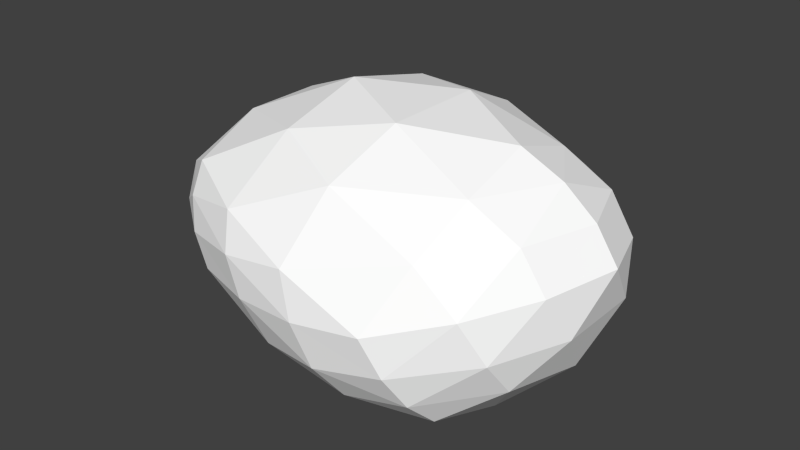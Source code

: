 # Source: bee1.blend  (saved by Blender 2.71.0; exported with 4.5.12 LTS)
import bpy
from mathutils import Matrix  # noqa: F401  (used for matrix-valued properties, if any)

bpy.ops.wm.read_factory_settings(use_empty=True)
scene = bpy.context.scene
scene.name = 'Scene'

# ---- collections
col_collection_1 = bpy.data.collections.new('Collection 1'); scene.collection.children.link(col_collection_1)

# ---- materials (node trees are filled in below, after node groups)
mat_colobotmesh_mat_1 = bpy.data.materials.new('ColobotMesh_mat_1')
mat_colobotmesh_mat_1.alpha_threshold = 0.0
mat_colobotmesh_mat_1.use_transparent_shadow = False
mat_colobotmesh_mat_1.diffuse_color = (1.0, 1.0, 1.0, 1.0)
mat_colobotmesh_mat_1.specular_color = (0.0, 0.0, 0.0)
mat_colobotmesh_mat_1.roughness = 0.5

# ---- material node trees

# ---- world
world_world = bpy.data.worlds.new('World'); scene.world = world_world
world_world.color = (0.05088, 0.05088, 0.05088)
world_world.use_sun_shadow = False
world_world.sun_shadow_jitter_overblur = 0.0
world_world.cycles.sampling_method = 'MANUAL'
world_world.cycles.sample_map_resolution = 256

# ---- meshes
me_colobotmesh = bpy.data.meshes.new('ColobotMesh_')
me_colobotmesh.from_pydata([(0.9554, 0.06821, -1.005), (1.15, 0.7711, 0.0), (1.737, 0.2895, 0.0), (1.15, -0.5142, -0.6601), (1.15, -0.5142, 0.6585), (0.9554, 0.06821, 1.004), (-0.4035, 0.5017, -0.7185), (-0.4035, 0.5017, 0.7194), (-0.2229, -0.02535, -0.9225), (-0.4035, -0.3972, 0.0), (-0.2229, -0.02535, 0.8946), (-0.9905, -0.03882, 0.0), (-0.7061, 0.3453, 0.5142), (-0.9017, 0.1651, 0.2744), (-0.499, 0.6323, -0.2367), (-0.499, 0.6323, 0.2426), (0.7096, -0.451, 0.8441), (0.2519, -0.2881, 0.9228), (-0.3746, 0.3403, -0.837), (-0.3144, 0.1646, -0.905), (1.145, 0.632, 0.4192), (1.08, 0.3977, 0.7537), (1.664, -0.01789, -0.2595), (1.469, -0.2858, -0.4796), (-0.3875, -0.3419, 0.3552), (-0.3273, -0.2179, 0.6534), (0.6672, -0.6243, 0.503), (0.1494, -0.5853, 0.2835), (0.6088, 0.8472, -0.3063), (0.09093, 0.7574, -0.5458), (-0.7066, 0.3457, -0.512), (-0.9022, 0.1656, -0.2725), (-0.3745, 0.3405, 0.8275), (-0.3143, 0.1648, 0.8859), (0.708, -0.4502, -0.8577), (0.2504, -0.2873, -0.9451), (-0.5884, -0.06516, 0.6431), (-0.8442, -0.06965, 0.3449), (-0.5907, -0.06554, -0.6648), (-0.8466, -0.07003, -0.3573), (1.117, -0.3456, 0.8328), (1.052, -0.1514, 0.9478), (0.5639, 0.02947, 1.064), (0.1711, -0.001719, 1.027), (1.053, -0.1513, -0.9493), (1.117, -0.3455, -0.8343), (1.409, 0.6512, 2.613e-05), (1.604, 0.4906, 2.613e-05), (0.4836, 0.2845, 1.034), (0.03059, 0.429, 0.9397), (1.596, 0.2503, 0.4059), (1.335, 0.1765, 0.7404), (1.217, -0.631, -0.2202), (1.217, -0.631, 0.2194), (-0.6644, -0.3014, 0.0003185), (-0.86, -0.1819, 0.0003185), (0.5629, 0.02972, -1.074), (0.1701, -0.00147, -1.047), (1.335, 0.1768, -0.7402), (1.596, 0.2505, -0.4052), (-0.3294, -0.2191, -0.6761), (-0.3896, -0.3431, -0.3686), (0.6675, -0.6254, -0.5034), (0.1496, -0.5864, -0.2833), (1.081, 0.3981, -0.7537), (1.145, 0.6324, -0.4186), (0.4843, 0.2866, -1.035), (0.03133, 0.4311, -0.9395), (0.6077, 0.8469, 0.3091), (0.08989, 0.7571, 0.5489), (1.664, -0.01814, 0.2594), (1.469, -0.286, 0.4789), (1.447, 0.4743, -0.4116), (1.447, -0.06602, -0.6456), (1.553, -0.3447, -6.822e-08), (1.447, -0.0663, 0.6456), (1.447, 0.4742, 0.4126), (0.05693, 0.8799, 0.003131), (0.09022, 0.2264, -1.038), (0.1897, -0.4928, -0.6652), (0.1908, -0.4907, 0.6505), (0.09017, 0.2256, 1.028), (0.5561, 0.6479, -0.7448), (0.644, -0.2317, -1.016), (0.6873, -0.7233, 0.0002417), (0.645, -0.2328, 1.004), (0.5548, 0.6459, 0.7471), (-0.6873, 0.1464, -0.617), (-0.6803, -0.224, -0.3622), (-0.6763, -0.2227, 0.3494), (-0.6853, 0.1468, 0.6067), (-0.8115, 0.407, 0.002596)], [], [(0, 64, 58), (3, 45, 23), (4, 53, 71), (5, 41, 51), (1, 20, 46), (6, 14, 29), (8, 19, 57), (9, 61, 63), (10, 25, 17), (7, 32, 49), (1, 65, 28), (0, 44, 56), (3, 52, 62), (4, 40, 16), (5, 21, 48), (6, 18, 30), (8, 60, 38), (9, 24, 54), (10, 33, 36), (7, 15, 12), (59, 47, 2), (58, 72, 59), (59, 72, 47), (72, 46, 47), (58, 64, 72), (64, 65, 72), (72, 65, 46), (65, 1, 46), (22, 59, 2), (23, 73, 22), (22, 73, 59), (73, 58, 59), (23, 45, 73), (45, 44, 73), (73, 44, 58), (44, 0, 58), (70, 22, 2), (71, 74, 70), (70, 74, 22), (74, 23, 22), (71, 53, 74), (53, 52, 74), (74, 52, 23), (52, 3, 23), (50, 70, 2), (51, 75, 50), (50, 75, 70), (75, 71, 70), (51, 41, 75), (41, 40, 75), (75, 40, 71), (40, 4, 71), (47, 50, 2), (46, 76, 47), (47, 76, 50), (76, 51, 50), (46, 20, 76), (20, 21, 76), (76, 21, 51), (21, 5, 51), (28, 68, 1), (29, 77, 28), (28, 77, 68), (77, 69, 68), (29, 14, 77), (14, 15, 77), (77, 15, 69), (15, 7, 69), (56, 66, 0), (57, 78, 56), (56, 78, 66), (78, 67, 66), (57, 19, 78), (19, 18, 78), (78, 18, 67), (18, 6, 67), (62, 34, 3), (63, 79, 62), (62, 79, 34), (79, 35, 34), (63, 61, 79), (61, 60, 79), (79, 60, 35), (60, 8, 35), (16, 26, 4), (17, 80, 16), (16, 80, 26), (80, 27, 26), (17, 25, 80), (25, 24, 80), (80, 24, 27), (24, 9, 27), (48, 42, 5), (49, 81, 48), (48, 81, 42), (81, 43, 42), (49, 32, 81), (32, 33, 81), (81, 33, 43), (33, 10, 43), (29, 67, 6), (28, 82, 29), (29, 82, 67), (82, 66, 67), (28, 65, 82), (65, 64, 82), (82, 64, 66), (64, 0, 66), (57, 35, 8), (56, 83, 57), (57, 83, 35), (83, 34, 35), (56, 44, 83), (44, 45, 83), (83, 45, 34), (45, 3, 34), (63, 27, 9), (62, 84, 63), (63, 84, 27), (84, 26, 27), (62, 52, 84), (52, 53, 84), (84, 53, 26), (53, 4, 26), (17, 43, 10), (16, 85, 17), (17, 85, 43), (85, 42, 43), (16, 40, 85), (40, 41, 85), (85, 41, 42), (41, 5, 42), (49, 69, 7), (48, 86, 49), (49, 86, 69), (86, 68, 69), (48, 21, 86), (21, 20, 86), (86, 20, 68), (20, 1, 68), (31, 39, 11), (30, 87, 31), (31, 87, 39), (87, 38, 39), (30, 18, 87), (18, 19, 87), (87, 19, 38), (19, 8, 38), (39, 55, 11), (38, 88, 39), (39, 88, 55), (88, 54, 55), (38, 60, 88), (60, 61, 88), (88, 61, 54), (61, 9, 54), (55, 37, 11), (54, 89, 55), (55, 89, 37), (89, 36, 37), (54, 24, 89), (24, 25, 89), (89, 25, 36), (25, 10, 36), (37, 13, 11), (36, 90, 37), (37, 90, 13), (90, 12, 13), (36, 33, 90), (33, 32, 90), (90, 32, 12), (32, 7, 12), (13, 31, 11), (12, 91, 13), (13, 91, 31), (91, 30, 31), (12, 15, 91), (15, 14, 91), (91, 14, 30), (14, 6, 30)])
_uv = me_colobotmesh.uv_layers.new(name='UV_1')
_uv.uv.foreach_set('vector', [0.4275, 0.8635, 0.4334, 0.9083, 0.451, 0.8776, 0.4451, 0.752, 0.4392, 0.7891, 0.4627, 0.8032, 0.4451, 0.752, 0.4451, 0.752, 0.4627, 0.8032, 0.4275, 0.8635, 0.4334, 0.8263, 0.451, 0.8776, 0.4451, 0.998, 0.4392, 0.9532, 0.4627, 0.9673, 0.3049, 0.9465, 0.3049, 0.9465, 0.3516, 0.9637, 0.3212, 0.8456, 0.3158, 0.8792, 0.3566, 0.8515, 0.3049, 0.7744, 0.3103, 0.7981, 0.3516, 0.7669, 0.3212, 0.8456, 0.3158, 0.8218, 0.3625, 0.8144, 0.3049, 0.9465, 0.3103, 0.9128, 0.3458, 0.9188, 0.4451, 0.998, 0.4392, 0.9532, 0.3984, 0.9809, 0.4275, 0.8635, 0.4334, 0.8263, 0.3921, 0.8575, 0.4451, 0.752, 0.4451, 0.752, 0.3984, 0.7594, 0.4451, 0.752, 0.4392, 0.7891, 0.4038, 0.7832, 0.4275, 0.8635, 0.4334, 0.9083, 0.3867, 0.8911, 0.3049, 0.9465, 0.3103, 0.9128, 0.2873, 0.912, 0.3212, 0.8456, 0.3158, 0.8218, 0.2981, 0.8447, 0.3049, 0.7744, 0.3103, 0.7981, 0.2873, 0.7972, 0.3212, 0.8456, 0.3158, 0.8792, 0.2981, 0.8447, 0.3049, 0.9465, 0.3049, 0.9465, 0.2873, 0.912, 0.4745, 0.8917, 0.4804, 0.9366, 0.498, 0.9058, 0.451, 0.8776, 0.4569, 0.9224, 0.4745, 0.8917, 0.4745, 0.8917, 0.4569, 0.9224, 0.4804, 0.9366, 0.4569, 0.9224, 0.4627, 0.9673, 0.4804, 0.9366, 0.451, 0.8776, 0.4334, 0.9083, 0.4569, 0.9224, 0.4334, 0.9083, 0.4392, 0.9532, 0.4569, 0.9224, 0.4569, 0.9224, 0.4392, 0.9532, 0.4627, 0.9673, 0.4392, 0.9532, 0.4451, 0.998, 0.4627, 0.9673, 0.4804, 0.8545, 0.4745, 0.8917, 0.498, 0.9058, 0.4627, 0.8032, 0.4569, 0.8404, 0.4804, 0.8545, 0.4804, 0.8545, 0.4569, 0.8404, 0.4745, 0.8917, 0.4569, 0.8404, 0.451, 0.8776, 0.4745, 0.8917, 0.4627, 0.8032, 0.4392, 0.7891, 0.4569, 0.8404, 0.4392, 0.7891, 0.4334, 0.8263, 0.4569, 0.8404, 0.4569, 0.8404, 0.4334, 0.8263, 0.451, 0.8776, 0.4334, 0.8263, 0.4275, 0.8635, 0.451, 0.8776, 0.4804, 0.8545, 0.4804, 0.8545, 0.498, 0.9058, 0.4627, 0.8032, 0.4627, 0.8032, 0.4804, 0.8545, 0.4804, 0.8545, 0.4627, 0.8032, 0.4804, 0.8545, 0.4627, 0.8032, 0.4627, 0.8032, 0.4804, 0.8545, 0.4627, 0.8032, 0.4451, 0.752, 0.4627, 0.8032, 0.4451, 0.752, 0.4451, 0.752, 0.4627, 0.8032, 0.4627, 0.8032, 0.4451, 0.752, 0.4627, 0.8032, 0.4451, 0.752, 0.4451, 0.752, 0.4627, 0.8032, 0.4745, 0.8917, 0.4804, 0.8545, 0.498, 0.9058, 0.451, 0.8776, 0.4569, 0.8404, 0.4745, 0.8917, 0.4745, 0.8917, 0.4569, 0.8404, 0.4804, 0.8545, 0.4569, 0.8404, 0.4627, 0.8032, 0.4804, 0.8545, 0.451, 0.8776, 0.4334, 0.8263, 0.4569, 0.8404, 0.4334, 0.8263, 0.4392, 0.7891, 0.4569, 0.8404, 0.4569, 0.8404, 0.4392, 0.7891, 0.4627, 0.8032, 0.4392, 0.7891, 0.4451, 0.752, 0.4627, 0.8032, 0.4804, 0.9366, 0.4745, 0.8917, 0.498, 0.9058, 0.4627, 0.9673, 0.4569, 0.9224, 0.4804, 0.9366, 0.4804, 0.9366, 0.4569, 0.9224, 0.4745, 0.8917, 0.4569, 0.9224, 0.451, 0.8776, 0.4745, 0.8917, 0.4627, 0.9673, 0.4392, 0.9532, 0.4569, 0.9224, 0.4392, 0.9532, 0.4334, 0.9083, 0.4569, 0.9224, 0.4569, 0.9224, 0.4334, 0.9083, 0.451, 0.8776, 0.4334, 0.9083, 0.4275, 0.8635, 0.451, 0.8776, 0.3984, 0.9809, 0.3984, 0.9809, 0.4451, 0.998, 0.3516, 0.9637, 0.3516, 0.9637, 0.3984, 0.9809, 0.3984, 0.9809, 0.3516, 0.9637, 0.3984, 0.9809, 0.3516, 0.9637, 0.3516, 0.9637, 0.3984, 0.9809, 0.3516, 0.9637, 0.3049, 0.9465, 0.3516, 0.9637, 0.3049, 0.9465, 0.3049, 0.9465, 0.3516, 0.9637, 0.3516, 0.9637, 0.3049, 0.9465, 0.3516, 0.9637, 0.3049, 0.9465, 0.3049, 0.9465, 0.3516, 0.9637, 0.3921, 0.8575, 0.3867, 0.8911, 0.4275, 0.8635, 0.3566, 0.8515, 0.3512, 0.8852, 0.3921, 0.8575, 0.3921, 0.8575, 0.3512, 0.8852, 0.3867, 0.8911, 0.3512, 0.8852, 0.3458, 0.9188, 0.3867, 0.8911, 0.3566, 0.8515, 0.3158, 0.8792, 0.3512, 0.8852, 0.3158, 0.8792, 0.3103, 0.9128, 0.3512, 0.8852, 0.3512, 0.8852, 0.3103, 0.9128, 0.3458, 0.9188, 0.3103, 0.9128, 0.3049, 0.9465, 0.3458, 0.9188, 0.3984, 0.7594, 0.4038, 0.7832, 0.4451, 0.752, 0.3516, 0.7669, 0.3571, 0.7906, 0.3984, 0.7594, 0.3984, 0.7594, 0.3571, 0.7906, 0.4038, 0.7832, 0.3571, 0.7906, 0.3625, 0.8144, 0.4038, 0.7832, 0.3516, 0.7669, 0.3103, 0.7981, 0.3571, 0.7906, 0.3103, 0.7981, 0.3158, 0.8218, 0.3571, 0.7906, 0.3571, 0.7906, 0.3158, 0.8218, 0.3625, 0.8144, 0.3158, 0.8218, 0.3212, 0.8456, 0.3625, 0.8144, 0.4038, 0.7832, 0.3984, 0.7594, 0.4451, 0.752, 0.3625, 0.8144, 0.3571, 0.7906, 0.4038, 0.7832, 0.4038, 0.7832, 0.3571, 0.7906, 0.3984, 0.7594, 0.3571, 0.7906, 0.3516, 0.7669, 0.3984, 0.7594, 0.3625, 0.8144, 0.3158, 0.8218, 0.3571, 0.7906, 0.3158, 0.8218, 0.3103, 0.7981, 0.3571, 0.7906, 0.3571, 0.7906, 0.3103, 0.7981, 0.3516, 0.7669, 0.3103, 0.7981, 0.3049, 0.7744, 0.3516, 0.7669, 0.3867, 0.8911, 0.3921, 0.8575, 0.4275, 0.8635, 0.3458, 0.9188, 0.3512, 0.8852, 0.3867, 0.8911, 0.3867, 0.8911, 0.3512, 0.8852, 0.3921, 0.8575, 0.3512, 0.8852, 0.3566, 0.8515, 0.3921, 0.8575, 0.3458, 0.9188, 0.3103, 0.9128, 0.3512, 0.8852, 0.3103, 0.9128, 0.3158, 0.8792, 0.3512, 0.8852, 0.3512, 0.8852, 0.3158, 0.8792, 0.3566, 0.8515, 0.3158, 0.8792, 0.3212, 0.8456, 0.3566, 0.8515, 0.3516, 0.9637, 0.3458, 0.9188, 0.3049, 0.9465, 0.3984, 0.9809, 0.3925, 0.936, 0.3516, 0.9637, 0.3516, 0.9637, 0.3925, 0.936, 0.3458, 0.9188, 0.3925, 0.936, 0.3867, 0.8911, 0.3458, 0.9188, 0.3984, 0.9809, 0.4392, 0.9532, 0.3925, 0.936, 0.4392, 0.9532, 0.4334, 0.9083, 0.3925, 0.936, 0.3925, 0.936, 0.4334, 0.9083, 0.3867, 0.8911, 0.4334, 0.9083, 0.4275, 0.8635, 0.3867, 0.8911, 0.3566, 0.8515, 0.3625, 0.8144, 0.3212, 0.8456, 0.3921, 0.8575, 0.3979, 0.8203, 0.3566, 0.8515, 0.3566, 0.8515, 0.3979, 0.8203, 0.3625, 0.8144, 0.3979, 0.8203, 0.4038, 0.7832, 0.3625, 0.8144, 0.3921, 0.8575, 0.4334, 0.8263, 0.3979, 0.8203, 0.4334, 0.8263, 0.4392, 0.7891, 0.3979, 0.8203, 0.3979, 0.8203, 0.4392, 0.7891, 0.4038, 0.7832, 0.4392, 0.7891, 0.4451, 0.752, 0.4038, 0.7832, 0.3516, 0.7669, 0.3516, 0.7669, 0.3049, 0.7744, 0.3984, 0.7594, 0.3984, 0.7594, 0.3516, 0.7669, 0.3516, 0.7669, 0.3984, 0.7594, 0.3516, 0.7669, 0.3984, 0.7594, 0.3984, 0.7594, 0.3516, 0.7669, 0.3984, 0.7594, 0.4451, 0.752, 0.3984, 0.7594, 0.4451, 0.752, 0.4451, 0.752, 0.3984, 0.7594, 0.3984, 0.7594, 0.4451, 0.752, 0.3984, 0.7594, 0.4451, 0.752, 0.4451, 0.752, 0.3984, 0.7594, 0.3625, 0.8144, 0.3566, 0.8515, 0.3212, 0.8456, 0.4038, 0.7832, 0.3979, 0.8203, 0.3625, 0.8144, 0.3625, 0.8144, 0.3979, 0.8203, 0.3566, 0.8515, 0.3979, 0.8203, 0.3921, 0.8575, 0.3566, 0.8515, 0.4038, 0.7832, 0.4392, 0.7891, 0.3979, 0.8203, 0.4392, 0.7891, 0.4334, 0.8263, 0.3979, 0.8203, 0.3979, 0.8203, 0.4334, 0.8263, 0.3921, 0.8575, 0.4334, 0.8263, 0.4275, 0.8635, 0.3921, 0.8575, 0.3458, 0.9188, 0.3516, 0.9637, 0.3049, 0.9465, 0.3867, 0.8911, 0.3925, 0.936, 0.3458, 0.9188, 0.3458, 0.9188, 0.3925, 0.936, 0.3516, 0.9637, 0.3925, 0.936, 0.3984, 0.9809, 0.3516, 0.9637, 0.3867, 0.8911, 0.4334, 0.9083, 0.3925, 0.936, 0.4334, 0.9083, 0.4392, 0.9532, 0.3925, 0.936, 0.3925, 0.936, 0.4392, 0.9532, 0.3984, 0.9809, 0.4392, 0.9532, 0.4451, 0.998, 0.3984, 0.9809, 0.2696, 0.8775, 0.275, 0.8438, 0.252, 0.843, 0.2873, 0.912, 0.2927, 0.8783, 0.2696, 0.8775, 0.2696, 0.8775, 0.2927, 0.8783, 0.275, 0.8438, 0.2927, 0.8783, 0.2981, 0.8447, 0.275, 0.8438, 0.2873, 0.912, 0.3103, 0.9128, 0.2927, 0.8783, 0.3103, 0.9128, 0.3158, 0.8792, 0.2927, 0.8783, 0.2927, 0.8783, 0.3158, 0.8792, 0.2981, 0.8447, 0.3158, 0.8792, 0.3212, 0.8456, 0.2981, 0.8447, 0.275, 0.8438, 0.2696, 0.8201, 0.252, 0.843, 0.2981, 0.8447, 0.2927, 0.821, 0.275, 0.8438, 0.275, 0.8438, 0.2927, 0.821, 0.2696, 0.8201, 0.2927, 0.821, 0.2873, 0.7972, 0.2696, 0.8201, 0.2981, 0.8447, 0.3158, 0.8218, 0.2927, 0.821, 0.3158, 0.8218, 0.3103, 0.7981, 0.2927, 0.821, 0.2927, 0.821, 0.3103, 0.7981, 0.2873, 0.7972, 0.3103, 0.7981, 0.3049, 0.7744, 0.2873, 0.7972, 0.2696, 0.8201, 0.275, 0.8438, 0.252, 0.843, 0.2873, 0.7972, 0.2927, 0.821, 0.2696, 0.8201, 0.2696, 0.8201, 0.2927, 0.821, 0.275, 0.8438, 0.2927, 0.821, 0.2981, 0.8447, 0.275, 0.8438, 0.2873, 0.7972, 0.3103, 0.7981, 0.2927, 0.821, 0.3103, 0.7981, 0.3158, 0.8218, 0.2927, 0.821, 0.2927, 0.821, 0.3158, 0.8218, 0.2981, 0.8447, 0.3158, 0.8218, 0.3212, 0.8456, 0.2981, 0.8447, 0.275, 0.8438, 0.2696, 0.8775, 0.252, 0.843, 0.2981, 0.8447, 0.2927, 0.8783, 0.275, 0.8438, 0.275, 0.8438, 0.2927, 0.8783, 0.2696, 0.8775, 0.2927, 0.8783, 0.2873, 0.912, 0.2696, 0.8775, 0.2981, 0.8447, 0.3158, 0.8792, 0.2927, 0.8783, 0.3158, 0.8792, 0.3103, 0.9128, 0.2927, 0.8783, 0.2927, 0.8783, 0.3103, 0.9128, 0.2873, 0.912, 0.3103, 0.9128, 0.3049, 0.9465, 0.2873, 0.912, 0.2696, 0.8775, 0.2696, 0.8775, 0.252, 0.843, 0.2873, 0.912, 0.2873, 0.912, 0.2696, 0.8775, 0.2696, 0.8775, 0.2873, 0.912, 0.2696, 0.8775, 0.2873, 0.912, 0.2873, 0.912, 0.2696, 0.8775, 0.2873, 0.912, 0.3049, 0.9465, 0.2873, 0.912, 0.3049, 0.9465, 0.3049, 0.9465, 0.2873, 0.912, 0.2873, 0.912, 0.3049, 0.9465, 0.2873, 0.912, 0.3049, 0.9465, 0.3049, 0.9465, 0.2873, 0.912])
me_colobotmesh.materials.append(mat_colobotmesh_mat_1)
me_colobotmesh.use_remesh_preserve_volume = False
me_colobotmesh.use_remesh_preserve_attributes = False
me_colobotmesh.use_mirror_vertex_groups = False
me_colobotmesh.update()

# ---- objects
ob_colobotmesh_1 = bpy.data.objects.new('ColobotMesh_1', me_colobotmesh)

# ---- transforms, parenting, visibility, modifiers, constraints
ob_colobotmesh_1.location = (0.0, 0.0, 0.0)
ob_colobotmesh_1.rotation_euler = (1.571, 0.0, 0.0)
ob_colobotmesh_1.lineart.crease_threshold = 0.0

# ---- collection membership
col_collection_1.objects.link(ob_colobotmesh_1)

# ---- scene / render settings (as saved in the file)
scene.frame_start = 1; scene.frame_end = 250; scene.frame_set(1)
scene.render.engine = 'BLENDER_EEVEE_NEXT'
scene.render.resolution_percentage = 50
scene.render.dither_intensity = 0.0
scene.cycles.use_denoising = False
scene.cycles.samples = 10
scene.cycles.sampling_pattern = 'TABULATED_SOBOL'
scene.cycles.light_sampling_threshold = 0.0
scene.cycles.use_adaptive_sampling = False
scene.cycles.use_light_tree = False
scene.cycles.blur_glossy = 0.0
scene.cycles.volume_bounces = 1
scene.cycles.pixel_filter_type = 'GAUSSIAN'
scene.cycles.sample_clamp_indirect = 0.0
scene.view_settings.view_transform = 'Standard'
bpy.context.view_layer.update()

# ---- added for rendering (the .blend has no active camera and no usable light): camera, sun
cam_auto = bpy.data.cameras.new('AutoCamera')
cam_auto.lens = 50.0
cam_auto.sensor_width = 36.0
cam_auto.clip_end = 1000.0
ob_auto_camera = bpy.data.objects.new('AutoCamera', cam_auto)
scene.collection.objects.link(ob_auto_camera)
ob_auto_camera.location = (3.90617, -4.23423, 2.90466)
ob_auto_camera.rotation_euler = (1.09748, -7.21219e-08, 0.694738)
scene.camera = ob_auto_camera
light_auto_sun = bpy.data.lights.new('AutoSun', 'SUN')
light_auto_sun.energy = 3.0
light_auto_sun.angle = 0.0523599
ob_auto_sun = bpy.data.objects.new('AutoSun', light_auto_sun)
scene.collection.objects.link(ob_auto_sun)
ob_auto_sun.rotation_euler = (0.872665, 0.174533, 0.523599)
bpy.context.view_layer.update()
